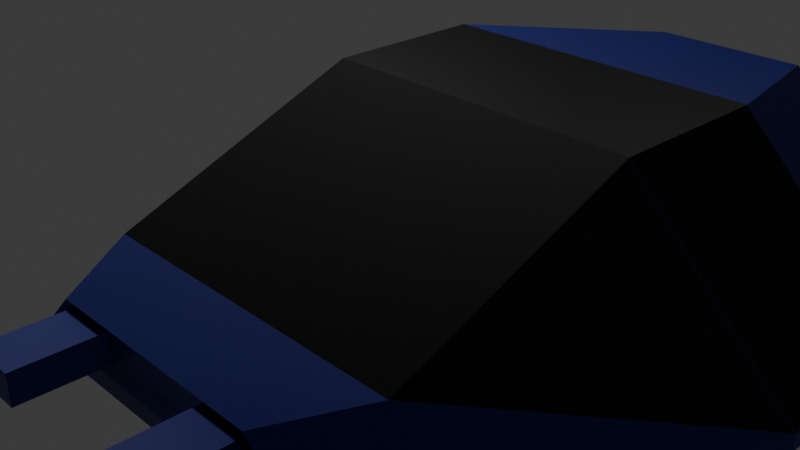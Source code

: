 # Source: ship.blend  (saved by Blender 4.0.36; exported with 4.5.12 LTS)
import bpy
from mathutils import Matrix  # noqa: F401  (used for matrix-valued properties, if any)

bpy.ops.wm.read_factory_settings(use_empty=True)
scene = bpy.context.scene
scene.name = 'Scene'

# ---- collections
col_collection = bpy.data.collections.new('Collection'); scene.collection.children.link(col_collection)

# ---- images (referenced by path relative to the original .blend; pixels are not part of the script)
import os
ASSET_DIR = os.environ.get("B2B_ASSET_DIR", "")  # directory of the original .blend (textures are referenced by path, not embedded)
HERE = os.path.dirname(os.path.abspath(__file__))  # packed textures are extracted next to this script under _unpacked/

def load_image(name, relpath, width, height, colorspace="sRGB"):
    """Load a texture the original file referenced (path relative to the .blend, or extracted next to this script)."""
    p = next((c for c in (os.path.join(HERE, relpath), os.path.join(ASSET_DIR, relpath)) if relpath and os.path.exists(c)), "")
    if p:
        img = bpy.data.images.load(p, check_existing=True)
        img.name = name
    else:  # same state as the original file: an image datablock whose file is absent (Cycles renders it pink)
        img = bpy.data.images.new(name, width, height)
        img.source = "FILE"
        img.filepath = "//" + (relpath or name)
    img.colorspace_settings.name = colorspace
    return img
img_untitled = load_image('Untitled', '_unpacked/Untitled.f23a199e.png', 1024, 1024, 'sRGB')
img_normal_map_2 = load_image('Normal Map 2', 'Normal Map 2.png', 1024, 1024, 'Non-Color')

# ---- materials (node trees are filled in below, after node groups)
mat_material = bpy.data.materials.new('Material')
mat_material.alpha_threshold = 0.0
mat_material.roughness = 0.5
mat_material.line_color = (0.0, 0.0, 0.0, 1.0)

# ---- material node trees
mat_material.use_nodes = True; mat_material.node_tree.nodes.clear()
_N = mat_material.node_tree.nodes; _L = mat_material.node_tree.links
n0 = _N.new('ShaderNodeOutputMaterial'); n0.name = 'Material Output'; n0.location = (646, 300)
n1 = _N.new('ShaderNodeTexImage'); n1.name = 'Image Texture.001'; n1.location = (-230, 358)
n1.image = img_untitled
n2 = _N.new('ShaderNodeBsdfPrincipled'); n2.name = 'Principled BSDF'; n2.location = (356, 300)
n2.inputs[3].default_value = 1.45
n3 = _N.new('ShaderNodeTexImage'); n3.name = 'Image Texture'; n3.location = (-478, 59)
n3.image = img_normal_map_2
n4 = _N.new('ShaderNodeNormalMap'); n4.name = 'Normal Map'; n4.location = (52, 77)
_L.new(n2.outputs[0], n0.inputs[0])
_L.new(n4.outputs[0], n2.inputs[5])
_L.new(n1.outputs[0], n2.inputs[0])
_L.new(n3.outputs[0], n4.inputs[1])
n0.is_active_output = True

# ---- world
world_world = bpy.data.worlds.new('World'); scene.world = world_world
world_world.use_nodes = True; world_world.node_tree.nodes.clear()
_N = world_world.node_tree.nodes; _L = world_world.node_tree.links
n0 = _N.new('ShaderNodeOutputWorld'); n0.name = 'World Output'; n0.location = (300, 300)
n1 = _N.new('ShaderNodeBackground'); n1.name = 'Background'; n1.location = (10, 300)
n1.inputs[0].default_value = (0.05088, 0.05088, 0.05088, 1.0)
_L.new(n1.outputs[0], n0.inputs[0])
n0.is_active_output = True
world_world.color = (0.05088, 0.05088, 0.05088)
world_world.use_sun_shadow = False
world_world.sun_shadow_jitter_overblur = 0.0

# ---- cameras
cam_camera = bpy.data.cameras.new('Camera')
cam_camera.clip_end = 100.0
cam_camera.ortho_scale = 7.314

# ---- lights
light_light = bpy.data.lights.new('Light', 'POINT')
light_light.transmission_factor = 0.0
light_light.use_soft_falloff = False
light_light.energy = 1000.0
light_light.shadow_soft_size = 0.882
light_light.shadow_maximum_resolution = 0.006
light_light.use_absolute_resolution = True

# ---- meshes
me_cube = bpy.data.meshes.new('Cube')
me_cube.from_pydata([(2.0, 1.0, 1.0), (4.0, 1.0, -1.0), (2.0, -2.0, -0.216), (2.8, -2.0, -1.0), (-2.0, 1.0, 1.0), (-4.0, 1.0, -1.0), (-2.0, -2.0, -0.216), (-2.8, -2.0, -1.0), (4.0, 3.0, -1.0), (-4.0, 3.0, -1.0), (2.0, 3.0, 1.0), (-2.0, 3.0, 1.0), (2.0, 6.0, -0.5), (-2.0, 6.0, -0.5), (1.0, 6.0, 0.5), (-1.0, 6.0, 0.5), (-1.728, -2.928, -0.7875), (-1.361, -2.928, -0.4285), (1.361, -2.928, -0.4285), (1.728, -2.928, -0.7875), (-1.96, -3.0, -0.8824), (-1.4, -3.0, -0.3336), (1.4, -3.0, -0.3336), (1.96, -3.0, -0.8824), (1.728, -2.928, -0.7875), (1.361, -2.928, -0.4285), (-1.361, -2.928, -0.4285), (-1.728, -2.928, -0.7875), (-1.192e-07, -2.928, -0.4285), (-1.192e-07, -2.928, -0.7875), (-1.192e-07, -2.928, -0.7875), (-1.192e-07, -2.928, -0.4285), (0.7568, -2.928, -0.7875), (-0.7568, -2.928, -0.4285), (-0.7568, -2.928, -0.7875), (0.7568, -2.928, -0.4285), (0.7568, -3.928, -0.7875), (1.728, -3.928, -0.7875), (-0.7568, -3.928, -0.4285), (-1.361, -3.928, -0.4285), (-1.728, -3.928, -0.7875), (1.361, -3.928, -0.4285), (-0.7568, -3.928, -0.7875), (0.7568, -3.928, -0.4285), (-4.0, 1.002, -1.206), (-2.8, -1.998, -1.206), (4.0, 1.002, -1.206), (2.8, -1.998, -1.206), (4.0, 3.002, -1.206), (-4.0, 3.002, -1.206), (2.0, 6.002, -0.7059), (-2.0, 6.002, -0.7059), (-1.96, -2.998, -1.088), (1.96, -2.998, -1.088)], [], [(4, 2, 0), (6, 20, 21), (6, 5, 7), (9, 51, 49), (1, 2, 3), (1, 10, 0), (11, 13, 9), (4, 9, 5), (1, 47, 46), (0, 11, 4), (15, 12, 13), (5, 45, 7), (10, 15, 11), (10, 12, 14), (1, 0, 2), (6, 4, 5), (7, 52, 20), (6, 22, 2), (2, 23, 3), (16, 27, 17), (24, 19, 23), (28, 22, 21), (29, 20, 23), (24, 36, 32), (35, 30, 32), (34, 40, 27), (31, 34, 30), (42, 39, 40), (41, 36, 37), (33, 42, 34), (35, 41, 25), (26, 38, 33), (25, 37, 24), (27, 39, 26), (32, 43, 35), (46, 45, 44), (44, 48, 46), (49, 50, 48), (45, 53, 52), (3, 53, 47), (9, 44, 5), (8, 50, 12), (8, 46, 48), (20, 53, 23), (12, 51, 13), (4, 6, 2), (6, 7, 20), (9, 13, 51), (1, 8, 10), (11, 15, 13), (4, 11, 9), (1, 3, 47), (0, 10, 11), (15, 14, 12), (5, 44, 45), (10, 14, 15), (10, 8, 12), (7, 45, 52), (6, 21, 22), (2, 22, 23), (17, 21, 16), (21, 20, 16), (23, 22, 24), (22, 18, 24), (21, 17, 28), (28, 18, 22), (23, 19, 29), (29, 16, 20), (24, 37, 36), (35, 31, 30), (34, 42, 40), (31, 33, 34), (42, 38, 39), (41, 43, 36), (33, 38, 42), (35, 43, 41), (26, 39, 38), (25, 41, 37), (27, 40, 39), (32, 36, 43), (46, 47, 45), (44, 49, 48), (49, 51, 50), (45, 47, 53), (3, 23, 53), (9, 49, 44), (8, 48, 50), (8, 1, 46), (20, 52, 53), (12, 50, 51)])
_uv = me_cube.uv_layers.new(name='UVMap')
_uv.uv.foreach_set('vector', [0.698, 0.125, 0.8895, 0.375, 0.698, 0.375, 0.4342, 0.6581, 0.4688, 0.7247, 0.4342, 0.7253, 0.1397, 0.7855, 0.1397, 0.5627, 0.1826, 0.7597, 0.5237, 0.1715, 0.5129, 0.0003955, 0.5366, 0.1718, 0.1397, 0.5627, 0.1397, 0.7855, 0.0968, 0.7597, 0.705, 0.5, 0.5732, 0.375, 0.698, 0.375, 0.7587, 0.625, 0.5767, 0.625, 0.7656, 0.5, 0.698, 0.125, 0.5802, 4.443e-09, 0.705, -1.013e-09, 0.5548, 0.2953, 0.5502, 0.491, 0.5419, 0.2957, 0.698, 0.375, 0.5732, 0.125, 0.698, 0.125, 6.714e-09, 0.7502, 0.0625, 0.5627, 0.0625, 0.8127, 0.5184, 0.2953, 0.5231, 0.491, 0.5102, 0.4906, 0.7587, 0.875, 0.5732, 0.6875, 0.7587, 0.625, 0.7587, 0.875, 0.5767, 0.875, 0.5732, 0.8125, 0.1826, 0.5627, 0.3084, 0.5627, 0.2563, 0.7567, 0.3606, 0.7567, 0.3084, 0.5627, 0.4342, 0.5627, 0.5102, 0.4906, 0.5129, 0.5592, 0.5, 0.5589, 0.5, 0.5592, 0.5628, 0.7717, 0.5, 0.8092, 0.4836, 0.7261, 0.449, 0.7927, 0.4342, 0.7253, 0.09088, 0.5772, 0.09088, 0.5772, 0.06844, 0.6001, 0.09088, 0.7932, 0.09088, 0.7932, 0.0968, 0.8077, 0.06844, 0.6852, 0.0625, 0.7727, 0.0625, 0.5977, 0.09088, 0.6852, 0.0968, 0.5627, 0.0968, 0.8077, 0.3647, 0.7567, 0.304, 0.8192, 0.304, 0.7567, 0.4342, 0.6573, 0.4567, 0.61, 0.4567, 0.6573, 0.4254, 0.7567, 0.3647, 0.8192, 0.3647, 0.7567, 0.4342, 0.61, 0.4567, 0.5627, 0.4567, 0.61, 0.8138, 0.6214, 0.7914, 0.5836, 0.8138, 0.5607, 0.7914, 0.5378, 0.8138, 0.5, 0.8138, 0.5607, 0.4567, 0.6247, 0.4791, 0.5627, 0.4791, 0.6247, 0.2433, 0.7567, 0.2055, 0.8191, 0.2055, 0.7567, 0.2811, 0.7567, 0.2433, 0.8191, 0.2433, 0.7567, 0.2055, 0.7567, 0.1826, 0.8204, 0.1826, 0.758, 0.304, 0.758, 0.2811, 0.8191, 0.2811, 0.7567, 0.7785, 0.807, 0.801, 0.745, 0.801, 0.807, 0.5, 0.3127, 0.075, 0.5002, 0.0, 0.3127, 0.0, 0.3127, 0.5, 0.1877, 0.5, 0.3127, 0.0, 0.1877, 0.375, 0.0, 0.5, 0.1877, 0.075, 0.5002, 0.3725, 0.5627, 0.1275, 0.5627, 0.563, 0.4906, 0.5604, 0.5592, 0.5502, 0.491, 0.5237, 0.1715, 0.5313, 0.2957, 0.5184, 0.2953, 0.5495, 0.1715, 0.5604, 0.0003954, 0.5732, -8.01e-09, 0.5495, 0.1715, 0.5419, 0.2957, 0.5366, 0.1718, 0.7785, 0.5, 0.7914, 0.745, 0.7785, 0.745, 0.7656, 0.5, 0.7785, 0.75, 0.7656, 0.75, 0.698, 0.125, 0.8895, 0.125, 0.8895, 0.375, 0.4342, 0.6581, 0.4836, 0.6573, 0.4688, 0.7247, 0.5237, 0.1715, 0.5, 8.121e-09, 0.5129, 0.0003955, 0.705, 0.5, 0.5802, 0.5, 0.5732, 0.375, 0.7587, 0.625, 0.5732, 0.6875, 0.5767, 0.625, 0.698, 0.125, 0.5732, 0.125, 0.5802, 4.443e-09, 0.5548, 0.2953, 0.563, 0.4906, 0.5502, 0.491, 0.698, 0.375, 0.5732, 0.375, 0.5732, 0.125, 6.714e-09, 0.7502, 1.25e-09, 0.6252, 0.0625, 0.5627, 0.5184, 0.2953, 0.5313, 0.2957, 0.5231, 0.491, 0.7587, 0.875, 0.5732, 0.8125, 0.5732, 0.6875, 0.7587, 0.875, 0.7656, 1.0, 0.5767, 0.875, 0.5102, 0.4906, 0.5231, 0.491, 0.5129, 0.5592, 0.5, 0.5592, 0.5628, 0.5967, 0.5628, 0.7717, 0.4836, 0.7261, 0.4836, 0.7933, 0.449, 0.7927, 0.06844, 0.6001, 0.0625, 0.5977, 0.09088, 0.5772, 0.0625, 0.5977, 0.0968, 0.5627, 0.09088, 0.5772, 0.0968, 0.8077, 0.0625, 0.7727, 0.09088, 0.7932, 0.0625, 0.7727, 0.06844, 0.7703, 0.09088, 0.7932, 0.0625, 0.5977, 0.06844, 0.6001, 0.06844, 0.6852, 0.06844, 0.6852, 0.06844, 0.7703, 0.0625, 0.7727, 0.0968, 0.8077, 0.09088, 0.7932, 0.09088, 0.6852, 0.09088, 0.6852, 0.09088, 0.5772, 0.0968, 0.5627, 0.3647, 0.7567, 0.3647, 0.8192, 0.304, 0.8192, 0.4342, 0.6573, 0.4342, 0.61, 0.4567, 0.61, 0.4254, 0.7567, 0.4254, 0.8192, 0.3647, 0.8192, 0.4342, 0.61, 0.4342, 0.5627, 0.4567, 0.5627, 0.8138, 0.6214, 0.7914, 0.6214, 0.7914, 0.5836, 0.7914, 0.5378, 0.7914, 0.5, 0.8138, 0.5, 0.4567, 0.6247, 0.4567, 0.5627, 0.4791, 0.5627, 0.2433, 0.7567, 0.2433, 0.8191, 0.2055, 0.8191, 0.2811, 0.7567, 0.2811, 0.8191, 0.2433, 0.8191, 0.2055, 0.7567, 0.2055, 0.8191, 0.1826, 0.8204, 0.304, 0.758, 0.304, 0.8204, 0.2811, 0.8191, 0.7785, 0.807, 0.7785, 0.745, 0.801, 0.745, 0.5, 0.3127, 0.425, 0.5002, 0.075, 0.5002, 0.0, 0.3127, 0.0, 0.1877, 0.5, 0.1877, 0.0, 0.1877, 0.125, 0.0, 0.375, 0.0, 0.075, 0.5002, 0.425, 0.5002, 0.3725, 0.5627, 0.563, 0.4906, 0.5732, 0.5589, 0.5604, 0.5592, 0.5237, 0.1715, 0.5366, 0.1718, 0.5313, 0.2957, 0.5495, 0.1715, 0.5366, 0.1718, 0.5604, 0.0003954, 0.5495, 0.1715, 0.5548, 0.2953, 0.5419, 0.2957, 0.7785, 0.5, 0.7914, 0.5, 0.7914, 0.745, 0.7656, 0.5, 0.7785, 0.5, 0.7785, 0.75])
me_cube.materials.append(mat_material)
me_cube.use_mirror_x = True
me_cube.use_mirror_vertex_groups = False
me_cube.use_paint_bone_selection = False
me_cube.use_paint_mask = True
me_cube.update()

# ---- objects
ob_cube = bpy.data.objects.new('Cube', me_cube)
ob_light = bpy.data.objects.new('Light', light_light)
ob_camera = bpy.data.objects.new('Camera', cam_camera)

# ---- transforms, parenting, visibility, modifiers, constraints
ob_cube.location = (0.0, 0.0, 0.0)
ob_cube.lock_rotations_4d = False
ob_cube.empty_display_type = 'ARROWS'
ob_cube.lineart.crease_threshold = 0.0
ob_cube.use_mesh_mirror_x = True
ob_light.location = (-7.819, 0.2209, 7.005)
ob_light.rotation_euler = (0.6503, 0.05522, 1.866)
ob_light.lock_rotations_4d = False
ob_light.empty_display_type = 'ARROWS'
ob_light.color = (0.0, 0.0, 0.0, 0.0)
ob_light.lineart.crease_threshold = 0.0
ob_camera.location = (7.359, -6.926, 4.958)
ob_camera.rotation_euler = (1.109, 0.0, 0.8149)
ob_camera.lock_rotations_4d = False
ob_camera.empty_display_type = 'ARROWS'
ob_camera.color = (0.0, 0.0, 0.0, 0.0)
ob_camera.display_type = 'WIRE'
ob_camera.lineart.crease_threshold = 0.0

# ---- collection membership
col_collection.objects.link(ob_cube)
col_collection.objects.link(ob_light)
col_collection.objects.link(ob_camera)

# ---- scene / render settings (as saved in the file)
scene.camera = ob_camera
scene.frame_start = 1; scene.frame_end = 250; scene.frame_set(1)
scene.render.engine = 'CYCLES'
scene.render.use_bake_multires = True
scene.cycles.sampling_pattern = 'TABULATED_SOBOL'
bpy.context.view_layer.update()
